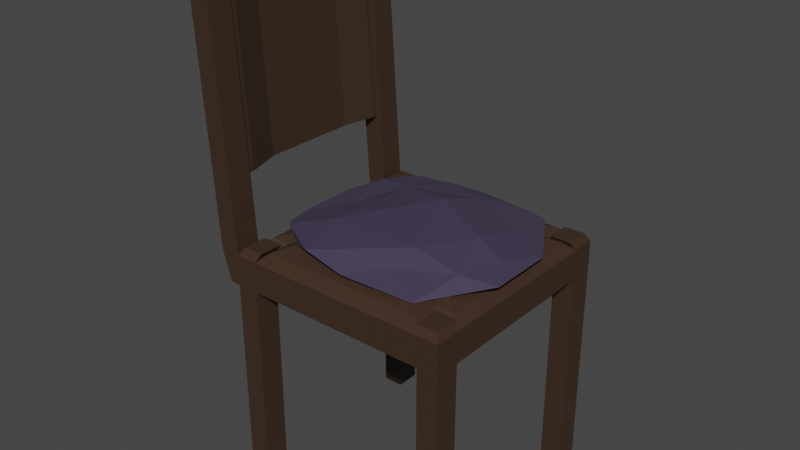 # Source: stuhl.blend  (saved by Blender 2.92.15; exported with 4.5.12 LTS)
import bpy
from mathutils import Matrix  # noqa: F401  (used for matrix-valued properties, if any)

bpy.ops.wm.read_factory_settings(use_empty=True)
scene = bpy.context.scene
scene.name = 'Scene'

# ---- collections
col_collection = bpy.data.collections.new('Collection'); scene.collection.children.link(col_collection)

# ---- materials (node trees are filled in below, after node groups)
mat_material = bpy.data.materials.new('Material')
mat_material.alpha_threshold = 0.0
mat_material.use_transparent_shadow = False
mat_material.line_color = (0.0, 0.0, 0.0, 1.0)
mat_material_001 = bpy.data.materials.new('Material.001')
mat_material_001.use_transparent_shadow = False

# ---- material node trees
mat_material.use_nodes = True; mat_material.node_tree.nodes.clear()
_N = mat_material.node_tree.nodes; _L = mat_material.node_tree.links
n0 = _N.new('ShaderNodeOutputMaterial'); n0.name = 'Material Output'; n0.location = (300, 300)
n1 = _N.new('ShaderNodeBsdfPrincipled'); n1.name = 'Principled BSDF'; n1.location = (10, 300)
n1.distribution = 'GGX'
n1.subsurface_method = 'BURLEY'
n1.inputs[0].default_value = (0.04955, 0.02809, 0.0169, 1.0)
n1.inputs[2].default_value = 0.4
n1.inputs[3].default_value = 1.45
n1.inputs[27].default_value = (0.0, 0.0, 0.0, 1.0)
n1.inputs[28].default_value = 1.0
_L.new(n1.outputs[0], n0.inputs[0])
n0.is_active_output = True
mat_material_001.use_nodes = True; mat_material_001.node_tree.nodes.clear()
_N = mat_material_001.node_tree.nodes; _L = mat_material_001.node_tree.links
n0 = _N.new('ShaderNodeBsdfPrincipled'); n0.name = 'Principled BSDF'; n0.location = (10, 300)
n0.distribution = 'GGX'
n0.subsurface_method = 'BURLEY'
n0.inputs[0].default_value = (0.05691, 0.0446, 0.08353, 1.0)
n0.inputs[3].default_value = 1.45
n0.inputs[27].default_value = (0.0, 0.0, 0.0, 1.0)
n0.inputs[28].default_value = 1.0
n1 = _N.new('ShaderNodeOutputMaterial'); n1.name = 'Material Output'; n1.location = (300, 300)
_L.new(n0.outputs[0], n1.inputs[0])
n1.is_active_output = True

# ---- world
world_world = bpy.data.worlds.new('World'); scene.world = world_world
world_world.use_nodes = True; world_world.node_tree.nodes.clear()
_N = world_world.node_tree.nodes; _L = world_world.node_tree.links
n0 = _N.new('ShaderNodeOutputWorld'); n0.name = 'World Output'; n0.location = (300, 300)
n1 = _N.new('ShaderNodeBackground'); n1.name = 'Background'; n1.location = (10, 300)
n1.inputs[0].default_value = (0.05088, 0.05088, 0.05088, 1.0)
_L.new(n1.outputs[0], n0.inputs[0])
n0.is_active_output = True
world_world.color = (0.05088, 0.05088, 0.05088)
world_world.use_sun_shadow = False
world_world.sun_shadow_jitter_overblur = 0.0

# ---- meshes
me_cube = bpy.data.meshes.new('Cube')
me_cube.from_pydata([(1.0, 1.0, 1.0), (1.0, 1.0, -1.0), (1.0, -1.0, 1.0), (1.0, -1.0, -1.0), (-1.0, 1.0, 1.0), (-1.009, 1.0, -1.0), (-1.0, -1.0, 1.0), (-1.009, -1.0, -1.0), (0.8129, 1.0, -1.0), (-0.8129, 1.0, -1.0), (0.8129, -1.0, 1.0), (-0.8129, -1.0, 1.0), (-0.8129, -1.0, -1.0), (0.8129, -1.0, -1.0), (-0.8129, 1.0, 1.0), (0.8129, 1.0, 1.0), (-1.009, 0.7769, -1.0), (-1.009, -0.7769, -1.0), (1.0, 0.7769, 1.0), (1.0, -0.7769, 1.0), (-1.0, -0.7769, 1.0), (-1.0, 0.7769, 1.0), (1.0, -0.7769, -1.0), (1.0, 0.7769, -1.0), (-0.8129, 0.7769, -1.0), (-0.8129, -0.7769, -1.0), (0.8129, 0.7769, -1.0), (0.8129, -0.7769, -1.0), (0.8129, 0.7769, 1.0), (0.8129, -0.7769, 1.0), (-0.8129, 0.7769, 1.0), (-0.8129, -0.7769, 1.0), (-0.7789, -0.9582, 1.513), (-0.9582, -0.9582, 1.513), (0.9582, -0.7444, 1.513), (0.9582, -0.9582, 1.513), (-0.9582, 0.7444, 1.513), (-0.9582, 0.9582, 1.513), (0.7789, 0.9582, 1.513), (0.9582, 0.9582, 1.513), (0.7789, -0.9582, 1.513), (-0.7789, 0.9582, 1.513), (0.7789, -0.7444, 1.513), (-0.7789, -0.7444, 1.513), (0.9582, 0.7444, 1.513), (-0.9582, -0.7444, 1.513), (0.7789, 0.7444, 1.513), (-0.7789, 0.7444, 1.513), (-1.0, -0.7769, -14.74), (-1.0, -1.0, -14.74), (-0.8129, 1.0, -14.74), (-1.0, 1.0, -14.74), (0.8129, -1.0, -14.74), (1.0, -1.0, -14.74), (1.0, 0.7769, -14.74), (1.0, 1.0, -14.74), (0.8129, 1.0, -14.74), (-0.8129, -1.0, -14.74), (-0.8129, -0.7769, -14.74), (0.8129, -0.7769, -14.74), (-1.0, 0.7769, -14.74), (1.0, -0.7769, -14.74), (-0.8129, 0.7769, -14.74), (0.8129, 0.7769, -14.74), (0.793, -0.9755, 1.154), (-0.793, -0.9755, 1.154), (-0.793, 0.9755, 1.154), (0.793, 0.9755, 1.154), (0.793, -0.7579, 1.154), (-0.793, -0.7579, 1.154), (0.9755, 0.7579, 1.154), (0.9755, -0.7579, 1.154), (-0.9755, -0.7579, 1.154), (-0.9755, 0.7579, 1.154), (0.793, 0.7579, 1.154), (-0.793, 0.7579, 1.154), (0.7325, -0.9011, 1.548), (-0.7325, -0.9011, 1.548), (-0.7325, 0.9011, 1.548), (0.7325, 0.9011, 1.548), (0.7325, -0.7, 1.548), (-0.7325, -0.7, 1.548), (0.9011, 0.7, 1.548), (0.9011, -0.7, 1.548), (-0.9011, -0.7, 1.548), (-0.9011, 0.7, 1.548), (0.7325, 0.7, 1.548), (-0.7325, 0.7, 1.548), (0.6166, -0.7585, 1.909), (-0.6166, -0.7585, 1.909), (-0.6166, 0.7585, 1.909), (0.6166, 0.7585, 1.909), (0.6166, -0.5893, 1.909), (-0.6166, -0.5893, 1.909), (0.7585, 0.5893, 1.909), (0.7585, -0.5893, 1.909), (-0.7585, -0.5893, 1.909), (-0.7585, 0.5893, 1.909), (0.6166, 0.5893, 1.909), (-0.6166, 0.5893, 1.909), (-1.099, -0.7769, -1.0), (-1.099, -1.0, -1.0), (-1.18, -1.0, 1.0), (-1.18, 1.0, 1.0), (-1.099, 1.0, -1.0), (-1.18, 0.7769, 1.0), (-1.099, 0.7769, -1.0), (-1.18, -0.7769, 1.0), (-1.159, 0.7769, 18.96), (-1.159, 1.0, 18.96), (-1.159, -1.0, 18.96), (-1.159, -0.7769, 18.96), (-1.34, 0.7769, 18.96), (-1.34, 1.0, 18.96), (-1.34, -1.0, 18.96), (-1.34, -0.7769, 18.96), (-1.331, -1.0, 18.04), (-1.331, -0.7769, 18.04), (-1.151, -0.7769, 18.04), (-1.151, -1.0, 18.04), (-1.32, -0.7769, 16.81), (-1.14, -1.0, 16.81), (-1.32, -1.0, 16.81), (-1.14, -0.7769, 16.81), (-1.331, 0.7769, 18.01), (-1.331, 1.0, 18.01), (-1.151, 0.7769, 18.01), (-1.151, 1.0, 18.01), (-1.32, 1.0, 16.78), (-1.32, 0.7769, 16.78), (-1.14, 0.7769, 16.78), (-1.14, 1.0, 16.78), (-1.281, 0.7769, 16.78), (-1.286, 0.7769, 18.01), (-1.185, 0.7769, 16.78), (-1.19, 0.7769, 18.01), (-1.28, 0.7491, 16.78), (-1.286, 0.7502, 18.01), (-1.186, 0.7309, 16.78), (-1.191, 0.732, 18.01), (-1.341, 0.4295, 16.78), (-1.346, 0.4295, 18.01), (-1.245, 0.4291, 16.78), (-1.25, 0.4292, 18.01), (-1.342, -0.4415, 16.78), (-1.347, -0.4432, 18.01), (-1.25, -0.4129, 16.78), (-1.256, -0.4146, 18.01), (-1.252, -0.7227, 16.78), (-1.258, -0.7229, 18.01), (-1.156, -0.7194, 16.78), (-1.162, -0.7196, 18.01), (-1.25, -0.7896, 16.78), (-1.256, -0.7899, 18.01), (-1.154, -0.7863, 16.78), (-1.16, -0.7865, 18.01), (-1.086, 0.7769, 5.614), (-1.182, 0.7769, 5.614), (-1.087, 0.7309, 5.614), (-1.182, 0.7491, 5.614), (-1.146, 0.4291, 5.614), (-1.242, 0.4295, 5.614), (-1.152, -0.4129, 5.614), (-1.243, -0.4415, 5.614), (-1.058, -0.7194, 5.614), (-1.154, -0.7227, 5.614), (-1.056, -0.7863, 5.614), (-1.152, -0.7896, 5.614)], [], [(21, 30, 47, 36), (12, 11, 6, 7), (7, 6, 102, 101), (16, 5, 51, 60), (22, 19, 2, 3), (8, 15, 0, 1), (5, 4, 14, 9), (9, 14, 15, 8), (24, 16, 60, 62), (25, 27, 13, 12), (3, 2, 10, 13), (13, 10, 11, 12), (6, 11, 32, 33), (14, 30, 75, 66), (20, 31, 69, 72), (19, 18, 70, 71), (30, 14, 41, 47), (30, 21, 73, 75), (9, 8, 26, 24), (24, 26, 27, 25), (8, 1, 55, 56), (16, 24, 25, 17), (1, 0, 18, 23), (23, 18, 19, 22), (22, 3, 53, 61), (26, 23, 22, 27), (4, 5, 104, 103), (17, 20, 21, 16), (11, 31, 43, 32), (31, 11, 65, 69), (43, 45, 33, 32), (34, 42, 40, 35), (39, 38, 46, 44), (41, 37, 36, 47), (10, 2, 35, 40), (2, 19, 34, 35), (31, 20, 45, 43), (18, 0, 39, 44), (4, 21, 36, 37), (28, 18, 44, 46), (20, 6, 33, 45), (19, 29, 42, 34), (0, 15, 38, 39), (15, 28, 46, 38), (14, 4, 37, 41), (29, 10, 40, 42), (59, 61, 53, 52), (48, 58, 57, 49), (51, 50, 62, 60), (56, 55, 54, 63), (9, 24, 62, 50), (17, 25, 58, 48), (25, 12, 57, 58), (7, 17, 48, 49), (3, 13, 52, 53), (13, 27, 59, 52), (5, 9, 50, 51), (26, 8, 56, 63), (12, 7, 49, 57), (23, 26, 63, 54), (27, 22, 61, 59), (1, 23, 54, 55), (68, 71, 83, 80), (74, 67, 79, 86), (64, 68, 80, 76), (70, 74, 86, 82), (73, 72, 84, 85), (11, 10, 64, 65), (18, 28, 74, 70), (15, 14, 66, 67), (10, 29, 68, 64), (21, 20, 72, 73), (28, 15, 67, 74), (29, 19, 71, 68), (86, 79, 91, 98), (76, 80, 92, 88), (82, 86, 98, 94), (85, 84, 96, 97), (84, 81, 93, 96), (69, 65, 77, 81), (65, 64, 76, 77), (75, 73, 85, 87), (71, 70, 82, 83), (67, 66, 78, 79), (66, 75, 87, 78), (72, 69, 81, 84), (92, 93, 89, 88), (91, 90, 99, 98), (98, 99, 93, 92), (94, 98, 92, 95), (99, 97, 96, 93), (80, 83, 95, 92), (81, 77, 89, 93), (77, 76, 88, 89), (87, 85, 97, 99), (83, 82, 94, 95), (79, 78, 90, 91), (78, 87, 99, 90), (106, 105, 103, 104), (101, 102, 107, 100), (20, 17, 100, 107), (125, 124, 112, 113), (5, 16, 106, 104), (16, 21, 105, 106), (17, 7, 101, 100), (117, 116, 114, 115), (110, 111, 115, 114), (108, 109, 113, 112), (119, 118, 111, 110), (116, 119, 110, 114), (124, 126, 108, 112), (118, 117, 115, 111), (126, 127, 109, 108), (127, 125, 113, 109), (123, 120, 117, 118), (122, 121, 119, 116), (121, 123, 118, 119), (120, 122, 116, 117), (107, 102, 122, 120), (6, 20, 123, 121), (102, 6, 121, 122), (20, 107, 120, 123), (131, 128, 125, 127), (130, 131, 127, 126), (126, 124, 133, 135), (128, 129, 124, 125), (103, 105, 129, 128), (105, 21, 130, 129), (21, 4, 131, 130), (4, 103, 128, 131), (140, 136, 159, 161), (130, 126, 135, 134), (129, 130, 134, 132), (124, 129, 132, 133), (138, 139, 143, 142), (134, 135, 139, 138), (135, 133, 137, 139), (133, 132, 136, 137), (143, 141, 145, 147), (139, 137, 141, 143), (137, 136, 140, 141), (154, 152, 167, 166), (146, 150, 164, 162), (141, 140, 144, 145), (134, 138, 158, 156), (142, 143, 147, 146), (151, 149, 153, 155), (146, 147, 151, 150), (147, 145, 149, 151), (145, 144, 148, 149), (152, 154, 155, 153), (149, 148, 152, 153), (152, 148, 165, 167), (150, 151, 155, 154), (157, 156, 158, 159), (159, 158, 160, 161), (163, 162, 164, 165), (161, 160, 162, 163), (165, 164, 166, 167), (150, 154, 166, 164), (136, 132, 157, 159), (144, 140, 161, 163), (148, 144, 163, 165), (132, 134, 156, 157), (142, 146, 162, 160), (138, 142, 160, 158)])
_uv = me_cube.uv_layers.new(name='UVMap')
_uv.uv.foreach_set('vector', [0.875, 0.5833, 0.7917, 0.5833, 0.7917, 0.5833, 0.875, 0.5833, 0.375, 0.9167, 0.625, 0.9167, 0.625, 1.0, 0.375, 1.0, 0.375, 1.0, 0.625, 1.0, 0.625, 1.0, 0.375, 1.0, 0.375, 0.1667, 0.375, 0.25, 0.375, 0.25, 0.375, 0.1667, 0.375, 0.6667, 0.625, 0.6667, 0.625, 0.75, 0.375, 0.75, 0.375, 0.4167, 0.625, 0.4167, 0.625, 0.5, 0.375, 0.5, 0.375, 0.25, 0.625, 0.25, 0.625, 0.3333, 0.375, 0.3333, 0.375, 0.3333, 0.625, 0.3333, 0.625, 0.4167, 0.375, 0.4167, 0.2083, 0.5833, 0.125, 0.5833, 0.125, 0.5833, 0.2083, 0.5833, 0.2083, 0.6667, 0.2917, 0.6667, 0.2917, 0.75, 0.2083, 0.75, 0.375, 0.75, 0.625, 0.75, 0.625, 0.8333, 0.375, 0.8333, 0.375, 0.8333, 0.625, 0.8333, 0.625, 0.9167, 0.375, 0.9167, 0.625, 1.0, 0.625, 0.9167, 0.625, 0.9167, 0.625, 1.0, 0.7917, 0.5, 0.7917, 0.5833, 0.7917, 0.5833, 0.7917, 0.5, 0.875, 0.6667, 0.7917, 0.6667, 0.7917, 0.6667, 0.875, 0.6667, 0.625, 0.6667, 0.625, 0.5833, 0.625, 0.5833, 0.625, 0.6667, 0.7917, 0.5833, 0.7917, 0.5, 0.7917, 0.5, 0.7917, 0.5833, 0.7917, 0.5833, 0.875, 0.5833, 0.875, 0.5833, 0.7917, 0.5833, 0.2083, 0.5, 0.2917, 0.5, 0.2917, 0.5833, 0.2083, 0.5833, 0.2083, 0.5833, 0.2917, 0.5833, 0.2917, 0.6667, 0.2083, 0.6667, 0.375, 0.4167, 0.375, 0.5, 0.375, 0.5, 0.375, 0.4167, 0.125, 0.5833, 0.2083, 0.5833, 0.2083, 0.6667, 0.125, 0.6667, 0.375, 0.5, 0.625, 0.5, 0.625, 0.5833, 0.375, 0.5833, 0.375, 0.5833, 0.625, 0.5833, 0.625, 0.6667, 0.375, 0.6667, 0.375, 0.6667, 0.375, 0.75, 0.375, 0.75, 0.375, 0.6667, 0.2917, 0.5833, 0.375, 0.5833, 0.375, 0.6667, 0.2917, 0.6667, 0.625, 0.25, 0.375, 0.25, 0.375, 0.25, 0.625, 0.25, 0.375, 0.08333, 0.625, 0.08333, 0.625, 0.1667, 0.375, 0.1667, 0.7917, 0.75, 0.7917, 0.6667, 0.7917, 0.6667, 0.7917, 0.75, 0.7917, 0.6667, 0.7917, 0.75, 0.7917, 0.75, 0.7917, 0.6667, 0.7917, 0.6667, 0.875, 0.6667, 0.875, 0.75, 0.7917, 0.75, 0.625, 0.6667, 0.7083, 0.6667, 0.7083, 0.75, 0.625, 0.75, 0.625, 0.5, 0.7083, 0.5, 0.7083, 0.5833, 0.625, 0.5833, 0.7917, 0.5, 0.875, 0.5, 0.875, 0.5833, 0.7917, 0.5833, 0.625, 0.8333, 0.625, 0.75, 0.625, 0.75, 0.625, 0.8333, 0.625, 0.75, 0.625, 0.6667, 0.625, 0.6667, 0.625, 0.75, 0.7917, 0.6667, 0.875, 0.6667, 0.875, 0.6667, 0.7917, 0.6667, 0.625, 0.5833, 0.625, 0.5, 0.625, 0.5, 0.625, 0.5833, 0.625, 0.25, 0.625, 0.1667, 0.625, 0.1667, 0.625, 0.25, 0.7083, 0.5833, 0.625, 0.5833, 0.625, 0.5833, 0.7083, 0.5833, 0.625, 0.08333, 0.625, 0.0, 0.625, 0.0, 0.625, 0.08333, 0.625, 0.6667, 0.7083, 0.6667, 0.7083, 0.6667, 0.625, 0.6667, 0.625, 0.5, 0.625, 0.4167, 0.625, 0.4167, 0.625, 0.5, 0.7083, 0.5, 0.7083, 0.5833, 0.7083, 0.5833, 0.7083, 0.5, 0.625, 0.3333, 0.625, 0.25, 0.625, 0.25, 0.625, 0.3333, 0.7083, 0.6667, 0.7083, 0.75, 0.7083, 0.75, 0.7083, 0.6667, 0.2917, 0.6667, 0.375, 0.6667, 0.375, 0.75, 0.2917, 0.75, 0.125, 0.6667, 0.2083, 0.6667, 0.2083, 0.75, 0.125, 0.75, 0.125, 0.5, 0.2083, 0.5, 0.2083, 0.5833, 0.125, 0.5833, 0.2917, 0.5, 0.375, 0.5, 0.375, 0.5833, 0.2917, 0.5833, 0.2083, 0.5, 0.2083, 0.5833, 0.2083, 0.5833, 0.2083, 0.5, 0.125, 0.6667, 0.2083, 0.6667, 0.2083, 0.6667, 0.125, 0.6667, 0.2083, 0.6667, 0.2083, 0.75, 0.2083, 0.75, 0.2083, 0.6667, 0.375, 0.0, 0.375, 0.08333, 0.375, 0.08333, 0.375, 0.0, 0.375, 0.75, 0.375, 0.8333, 0.375, 0.8333, 0.375, 0.75, 0.2917, 0.75, 0.2917, 0.6667, 0.2917, 0.6667, 0.2917, 0.75, 0.375, 0.25, 0.375, 0.3333, 0.375, 0.3333, 0.375, 0.25, 0.2917, 0.5833, 0.2917, 0.5, 0.2917, 0.5, 0.2917, 0.5833, 0.375, 0.9167, 0.375, 1.0, 0.375, 1.0, 0.375, 0.9167, 0.375, 0.5833, 0.2917, 0.5833, 0.2917, 0.5833, 0.375, 0.5833, 0.2917, 0.6667, 0.375, 0.6667, 0.375, 0.6667, 0.2917, 0.6667, 0.375, 0.5, 0.375, 0.5833, 0.375, 0.5833, 0.375, 0.5, 0.7083, 0.6667, 0.625, 0.6667, 0.625, 0.6667, 0.7083, 0.6667, 0.7083, 0.5833, 0.7083, 0.5, 0.7083, 0.5, 0.7083, 0.5833, 0.7083, 0.75, 0.7083, 0.6667, 0.7083, 0.6667, 0.7083, 0.75, 0.625, 0.5833, 0.7083, 0.5833, 0.7083, 0.5833, 0.625, 0.5833, 0.625, 0.1667, 0.625, 0.08333, 0.625, 0.08333, 0.625, 0.1667, 0.625, 0.9167, 0.625, 0.8333, 0.625, 0.8333, 0.625, 0.9167, 0.625, 0.5833, 0.7083, 0.5833, 0.7083, 0.5833, 0.625, 0.5833, 0.625, 0.4167, 0.625, 0.3333, 0.625, 0.3333, 0.625, 0.4167, 0.7083, 0.75, 0.7083, 0.6667, 0.7083, 0.6667, 0.7083, 0.75, 0.625, 0.1667, 0.625, 0.08333, 0.625, 0.08333, 0.625, 0.1667, 0.7083, 0.5833, 0.7083, 0.5, 0.7083, 0.5, 0.7083, 0.5833, 0.7083, 0.6667, 0.625, 0.6667, 0.625, 0.6667, 0.7083, 0.6667, 0.7083, 0.5833, 0.7083, 0.5, 0.7083, 0.5, 0.7083, 0.5833, 0.7083, 0.75, 0.7083, 0.6667, 0.7083, 0.6667, 0.7083, 0.75, 0.625, 0.5833, 0.7083, 0.5833, 0.7083, 0.5833, 0.625, 0.5833, 0.625, 0.1667, 0.625, 0.08333, 0.625, 0.08333, 0.625, 0.1667, 0.875, 0.6667, 0.7917, 0.6667, 0.7917, 0.6667, 0.875, 0.6667, 0.7917, 0.6667, 0.7917, 0.75, 0.7917, 0.75, 0.7917, 0.6667, 0.625, 0.9167, 0.625, 0.8333, 0.625, 0.8333, 0.625, 0.9167, 0.7917, 0.5833, 0.875, 0.5833, 0.875, 0.5833, 0.7917, 0.5833, 0.625, 0.6667, 0.625, 0.5833, 0.625, 0.5833, 0.625, 0.6667, 0.625, 0.4167, 0.625, 0.3333, 0.625, 0.3333, 0.625, 0.4167, 0.7917, 0.5, 0.7917, 0.5833, 0.7917, 0.5833, 0.7917, 0.5, 0.875, 0.6667, 0.7917, 0.6667, 0.7917, 0.6667, 0.875, 0.6667, 0.7083, 0.6667, 0.7917, 0.6667, 0.7917, 0.75, 0.7083, 0.75, 0.7083, 0.5, 0.7917, 0.5, 0.7917, 0.5833, 0.7083, 0.5833, 0.7083, 0.5833, 0.7917, 0.5833, 0.7917, 0.6667, 0.7083, 0.6667, 0.625, 0.5833, 0.7083, 0.5833, 0.7083, 0.6667, 0.625, 0.6667, 0.7917, 0.5833, 0.875, 0.5833, 0.875, 0.6667, 0.7917, 0.6667, 0.7083, 0.6667, 0.625, 0.6667, 0.625, 0.6667, 0.7083, 0.6667, 0.7917, 0.6667, 0.7917, 0.75, 0.7917, 0.75, 0.7917, 0.6667, 0.625, 0.9167, 0.625, 0.8333, 0.625, 0.8333, 0.625, 0.9167, 0.7917, 0.5833, 0.875, 0.5833, 0.875, 0.5833, 0.7917, 0.5833, 0.625, 0.6667, 0.625, 0.5833, 0.625, 0.5833, 0.625, 0.6667, 0.625, 0.4167, 0.625, 0.3333, 0.625, 0.3333, 0.625, 0.4167, 0.7917, 0.5, 0.7917, 0.5833, 0.7917, 0.5833, 0.7917, 0.5, 0.375, 0.1667, 0.625, 0.1667, 0.625, 0.25, 0.375, 0.25, 0.375, 0.0, 0.625, 0.0, 0.625, 0.08333, 0.375, 0.08333, 0.625, 0.08333, 0.375, 0.08333, 0.375, 0.08333, 0.625, 0.08333, 0.625, 0.25, 0.625, 0.1667, 0.625, 0.1667, 0.625, 0.25, 0.375, 0.25, 0.375, 0.1667, 0.375, 0.1667, 0.375, 0.25, 0.375, 0.1667, 0.625, 0.1667, 0.625, 0.1667, 0.375, 0.1667, 0.375, 0.08333, 0.375, 0.0, 0.375, 0.0, 0.375, 0.08333, 0.625, 0.08333, 0.625, 0.0, 0.625, 0.0, 0.625, 0.08333, 0.625, 0.0, 0.625, 0.08333, 0.625, 0.08333, 0.625, 0.0, 0.625, 0.1667, 0.625, 0.25, 0.625, 0.25, 0.625, 0.1667, 0.625, 0.0, 0.625, 0.08333, 0.625, 0.08333, 0.625, 0.0, 0.625, 1.0, 0.625, 1.0, 0.625, 1.0, 0.625, 1.0, 0.625, 0.1667, 0.625, 0.1667, 0.625, 0.1667, 0.625, 0.1667, 0.625, 0.08333, 0.625, 0.08333, 0.625, 0.08333, 0.625, 0.08333, 0.625, 0.1667, 0.625, 0.25, 0.625, 0.25, 0.625, 0.1667, 0.625, 0.25, 0.625, 0.25, 0.625, 0.25, 0.625, 0.25, 0.625, 0.08333, 0.625, 0.08333, 0.625, 0.08333, 0.625, 0.08333, 0.625, 1.0, 0.625, 1.0, 0.625, 1.0, 0.625, 1.0, 0.625, 0.0, 0.625, 0.08333, 0.625, 0.08333, 0.625, 0.0, 0.625, 0.08333, 0.625, 0.0, 0.625, 0.0, 0.625, 0.08333, 0.625, 0.08333, 0.625, 0.0, 0.625, 0.0, 0.625, 0.08333, 0.625, 0.0, 0.625, 0.08333, 0.625, 0.08333, 0.625, 0.0, 0.625, 1.0, 0.625, 1.0, 0.625, 1.0, 0.625, 1.0, 0.625, 0.08333, 0.625, 0.08333, 0.625, 0.08333, 0.625, 0.08333, 0.625, 0.25, 0.625, 0.25, 0.625, 0.25, 0.625, 0.25, 0.625, 0.1667, 0.625, 0.25, 0.625, 0.25, 0.625, 0.1667, 0.625, 0.1667, 0.625, 0.1667, 0.625, 0.1667, 0.625, 0.1667, 0.625, 0.25, 0.625, 0.1667, 0.625, 0.1667, 0.625, 0.25, 0.625, 0.25, 0.625, 0.1667, 0.625, 0.1667, 0.625, 0.25, 0.625, 0.1667, 0.625, 0.1667, 0.625, 0.1667, 0.625, 0.1667, 0.625, 0.1667, 0.625, 0.25, 0.625, 0.25, 0.625, 0.1667, 0.625, 0.25, 0.625, 0.25, 0.625, 0.25, 0.625, 0.25, 0.625, 0.1667, 0.625, 0.1667, 0.625, 0.1667, 0.625, 0.1667, 0.625, 0.1667, 0.625, 0.1667, 0.625, 0.1667, 0.625, 0.1667, 0.625, 0.1667, 0.625, 0.1667, 0.625, 0.1667, 0.625, 0.1667, 0.625, 0.1667, 0.625, 0.1667, 0.625, 0.1667, 0.625, 0.1667, 0.625, 0.1667, 0.625, 0.1667, 0.625, 0.1667, 0.625, 0.1667, 0.625, 0.1667, 0.625, 0.1667, 0.625, 0.1667, 0.625, 0.1667, 0.625, 0.1667, 0.625, 0.1667, 0.625, 0.1667, 0.625, 0.1667, 0.625, 0.1667, 0.625, 0.1667, 0.625, 0.1667, 0.625, 0.1667, 0.625, 0.1667, 0.625, 0.1667, 0.625, 0.1667, 0.625, 0.1667, 0.625, 0.1667, 0.625, 0.1667, 0.625, 0.1667, 0.625, 0.1667, 0.625, 0.1667, 0.625, 0.1667, 0.625, 0.1667, 0.625, 0.1667, 0.625, 0.1667, 0.625, 0.1667, 0.625, 0.1667, 0.625, 0.1667, 0.625, 0.1667, 0.625, 0.1667, 0.625, 0.1667, 0.625, 0.1667, 0.625, 0.1667, 0.625, 0.1667, 0.625, 0.1667, 0.625, 0.1667, 0.625, 0.1667, 0.625, 0.1667, 0.625, 0.1667, 0.625, 0.1667, 0.625, 0.1667, 0.625, 0.1667, 0.625, 0.1667, 0.625, 0.1667, 0.625, 0.1667, 0.625, 0.1667, 0.625, 0.1667, 0.625, 0.1667, 0.625, 0.1667, 0.625, 0.1667, 0.625, 0.1667, 0.625, 0.1667, 0.625, 0.1667, 0.625, 0.1667, 0.625, 0.1667, 0.625, 0.1667, 0.625, 0.1667, 0.625, 0.1667, 0.625, 0.1667, 0.625, 0.1667, 0.625, 0.1667, 0.625, 0.1667, 0.625, 0.1667, 0.625, 0.1667, 0.625, 0.1667, 0.625, 0.1667, 0.625, 0.1667, 0.625, 0.1667, 0.625, 0.1667, 0.625, 0.1667, 0.625, 0.1667, 0.625, 0.1667, 0.625, 0.1667, 0.625, 0.1667, 0.625, 0.1667, 0.625, 0.1667, 0.625, 0.1667, 0.625, 0.1667, 0.625, 0.1667, 0.625, 0.1667, 0.625, 0.1667, 0.625, 0.1667, 0.625, 0.1667, 0.625, 0.1667, 0.625, 0.1667, 0.625, 0.1667, 0.625, 0.1667, 0.625, 0.1667, 0.625, 0.1667, 0.625, 0.1667, 0.625, 0.1667, 0.625, 0.1667, 0.625, 0.1667, 0.625, 0.1667, 0.625, 0.1667, 0.625, 0.1667, 0.625, 0.1667, 0.625, 0.1667, 0.625, 0.1667, 0.625, 0.1667, 0.625, 0.1667, 0.625, 0.1667, 0.625, 0.1667, 0.625, 0.1667, 0.625, 0.1667, 0.625, 0.1667, 0.625, 0.1667, 0.625, 0.1667, 0.625, 0.1667, 0.625, 0.1667, 0.625, 0.1667, 0.625, 0.1667, 0.625, 0.1667, 0.625, 0.1667, 0.625, 0.1667, 0.625, 0.1667, 0.625, 0.1667, 0.625, 0.1667, 0.625, 0.1667, 0.625, 0.1667, 0.625, 0.1667, 0.625, 0.1667, 0.625, 0.1667, 0.625, 0.1667])
me_cube.materials.append(mat_material)
me_cube.use_remesh_preserve_volume = False
me_cube.use_remesh_preserve_attributes = False
me_cube.use_mirror_vertex_groups = False
me_cube.update()
me_icosphere = bpy.data.meshes.new('Icosphere')
me_icosphere.from_pydata([(0.0, 0.0, -1.0), (0.7267, -0.5275, -0.4497), (-0.2764, -0.8506, -0.4472), (-0.8944, 0.0, -0.4472), (-0.2764, 0.8506, -0.4472), (0.7236, 0.5257, -0.4472), (0.2461, -0.7379, 0.3921), (-0.8256, -0.6714, 0.4413), (-0.7822, 0.5684, 0.4984), (0.2629, 0.8904, 0.4476), (0.8127, -0.01437, 0.4082), (0.001868, 0.367, 1.52), (-0.1625, -0.5, -0.8507), (0.4253, -0.309, -0.8507), (0.2629, -0.809, -0.5257), (0.8506, 0.0, -0.5257), (0.4253, 0.309, -0.8507), (-0.5257, 0.0, -0.8507), (-0.6882, -0.5, -0.5257), (-0.1625, 0.5, -0.8507), (-0.6882, 0.5, -0.5257), (0.2629, 0.809, -0.5257), (1.002, -0.3205, 0.00435), (0.9975, 0.3251, 0.009345), (0.0, -1.0, 0.0), (0.6238, -0.9259, -0.2648), (-0.9511, -0.309, 0.0), (-0.6006, -0.8263, -0.01688), (-0.6557, 0.9023, 0.2147), (-0.9514, 0.3091, 4.472e-05), (0.628, 0.996, -0.1411), (-0.003293, 1.049, 0.002034), (0.7342, -0.4627, 0.523), (-0.3938, -0.9657, 0.5805), (-0.6978, 0.01447, 0.3591), (-0.2588, 0.9272, 0.464), (0.6074, 0.4887, 0.4028), (0.3102, -0.447, 1.16), (0.5766, 0.06171, 1.093), (-0.4929, -0.4532, 1.047), (-0.456, 0.5081, 0.8796), (0.1134, 0.7099, 0.8397)], [], [(0, 13, 12), (1, 13, 15), (0, 12, 17), (0, 17, 19), (0, 19, 16), (1, 15, 22), (2, 14, 24), (3, 18, 26), (4, 20, 28), (5, 21, 30), (1, 22, 25), (2, 24, 27), (3, 26, 29), (4, 28, 31), (5, 30, 23), (6, 32, 37), (7, 33, 39), (8, 34, 40), (9, 35, 41), (10, 36, 38), (38, 41, 11), (38, 36, 41), (36, 9, 41), (41, 40, 11), (41, 35, 40), (35, 8, 40), (40, 39, 11), (40, 34, 39), (34, 7, 39), (39, 37, 11), (39, 33, 37), (33, 6, 37), (37, 38, 11), (37, 32, 38), (32, 10, 38), (23, 36, 10), (23, 30, 36), (30, 9, 36), (31, 35, 9), (31, 28, 35), (28, 8, 35), (29, 34, 8), (29, 26, 34), (26, 7, 34), (27, 33, 7), (27, 24, 33), (24, 6, 33), (25, 32, 6), (25, 22, 32), (22, 10, 32), (30, 31, 9), (30, 21, 31), (21, 4, 31), (28, 29, 8), (28, 20, 29), (20, 3, 29), (26, 27, 7), (26, 18, 27), (18, 2, 27), (24, 25, 6), (24, 14, 25), (14, 1, 25), (22, 23, 10), (22, 15, 23), (15, 5, 23), (16, 21, 5), (16, 19, 21), (19, 4, 21), (19, 20, 4), (19, 17, 20), (17, 3, 20), (17, 18, 3), (17, 12, 18), (12, 2, 18), (15, 16, 5), (15, 13, 16), (13, 0, 16), (12, 14, 2), (12, 13, 14), (13, 1, 14)])
_uv = me_icosphere.uv_layers.new(name='UVMap')
_uv.uv.foreach_set('vector', [0.8182, 0.0, 0.7727, 0.07873, 0.8636, 0.07873, 0.7273, 0.1575, 0.6818, 0.07873, 0.6364, 0.1575, 0.09091, 0.0, 0.04545, 0.07873, 0.1364, 0.07873, 0.2727, 0.0, 0.2273, 0.07873, 0.3182, 0.07873, 0.4545, 0.0, 0.4091, 0.07873, 0.5, 0.07873, 0.7273, 0.1575, 0.6364, 0.1575, 0.6818, 0.2362, 0.9091, 0.1575, 0.8182, 0.1575, 0.8636, 0.2362, 0.1818, 0.1575, 0.09091, 0.1575, 0.1364, 0.2362, 0.3636, 0.1575, 0.2727, 0.1575, 0.3182, 0.2362, 0.5455, 0.1575, 0.4545, 0.1575, 0.5, 0.2362, 0.7273, 0.1575, 0.6818, 0.2362, 0.7727, 0.2362, 0.9091, 0.1575, 0.8636, 0.2362, 0.9545, 0.2362, 0.1818, 0.1575, 0.1364, 0.2362, 0.2273, 0.2362, 0.3636, 0.1575, 0.3182, 0.2362, 0.4091, 0.2362, 0.5455, 0.1575, 0.5, 0.2362, 0.5909, 0.2362, 0.8182, 0.3149, 0.7273, 0.3149, 0.7727, 0.3937, 1.0, 0.3149, 0.9091, 0.3149, 0.9545, 0.3937, 0.2727, 0.3149, 0.1818, 0.3149, 0.2273, 0.3937, 0.4545, 0.3149, 0.3636, 0.3149, 0.4091, 0.3937, 0.6364, 0.3149, 0.5455, 0.3149, 0.5909, 0.3937, 0.5909, 0.3937, 0.5, 0.3937, 0.5455, 0.4724, 0.5909, 0.3937, 0.5455, 0.3149, 0.5, 0.3937, 0.5455, 0.3149, 0.4545, 0.3149, 0.5, 0.3937, 0.4091, 0.3937, 0.3182, 0.3937, 0.3636, 0.4724, 0.4091, 0.3937, 0.3636, 0.3149, 0.3182, 0.3937, 0.3636, 0.3149, 0.2727, 0.3149, 0.3182, 0.3937, 0.2273, 0.3937, 0.1364, 0.3937, 0.1818, 0.4724, 0.2273, 0.3937, 0.1818, 0.3149, 0.1364, 0.3937, 0.1818, 0.3149, 0.09091, 0.3149, 0.1364, 0.3937, 0.9545, 0.3937, 0.8636, 0.3937, 0.9091, 0.4724, 0.9545, 0.3937, 0.9091, 0.3149, 0.8636, 0.3937, 0.9091, 0.3149, 0.8182, 0.3149, 0.8636, 0.3937, 0.7727, 0.3937, 0.6818, 0.3937, 0.7273, 0.4724, 0.7727, 0.3937, 0.7273, 0.3149, 0.6818, 0.3937, 0.7273, 0.3149, 0.6364, 0.3149, 0.6818, 0.3937, 0.5909, 0.2362, 0.5455, 0.3149, 0.6364, 0.3149, 0.5909, 0.2362, 0.5, 0.2362, 0.5455, 0.3149, 0.5, 0.2362, 0.4545, 0.3149, 0.5455, 0.3149, 0.4091, 0.2362, 0.3636, 0.3149, 0.4545, 0.3149, 0.4091, 0.2362, 0.3182, 0.2362, 0.3636, 0.3149, 0.3182, 0.2362, 0.2727, 0.3149, 0.3636, 0.3149, 0.2273, 0.2362, 0.1818, 0.3149, 0.2727, 0.3149, 0.2273, 0.2362, 0.1364, 0.2362, 0.1818, 0.3149, 0.1364, 0.2362, 0.09091, 0.3149, 0.1818, 0.3149, 0.9545, 0.2362, 0.9091, 0.3149, 1.0, 0.3149, 0.9545, 0.2362, 0.8636, 0.2362, 0.9091, 0.3149, 0.8636, 0.2362, 0.8182, 0.3149, 0.9091, 0.3149, 0.7727, 0.2362, 0.7273, 0.3149, 0.8182, 0.3149, 0.7727, 0.2362, 0.6818, 0.2362, 0.7273, 0.3149, 0.6818, 0.2362, 0.6364, 0.3149, 0.7273, 0.3149, 0.5, 0.2362, 0.4091, 0.2362, 0.4545, 0.3149, 0.5, 0.2362, 0.4545, 0.1575, 0.4091, 0.2362, 0.4545, 0.1575, 0.3636, 0.1575, 0.4091, 0.2362, 0.3182, 0.2362, 0.2273, 0.2362, 0.2727, 0.3149, 0.3182, 0.2362, 0.2727, 0.1575, 0.2273, 0.2362, 0.2727, 0.1575, 0.1818, 0.1575, 0.2273, 0.2362, 0.1364, 0.2362, 0.04545, 0.2362, 0.09091, 0.3149, 0.1364, 0.2362, 0.09091, 0.1575, 0.04545, 0.2362, 0.09091, 0.1575, 0.0, 0.1575, 0.04545, 0.2362, 0.8636, 0.2362, 0.7727, 0.2362, 0.8182, 0.3149, 0.8636, 0.2362, 0.8182, 0.1575, 0.7727, 0.2362, 0.8182, 0.1575, 0.7273, 0.1575, 0.7727, 0.2362, 0.6818, 0.2362, 0.5909, 0.2362, 0.6364, 0.3149, 0.6818, 0.2362, 0.6364, 0.1575, 0.5909, 0.2362, 0.6364, 0.1575, 0.5455, 0.1575, 0.5909, 0.2362, 0.5, 0.07873, 0.4545, 0.1575, 0.5455, 0.1575, 0.5, 0.07873, 0.4091, 0.07873, 0.4545, 0.1575, 0.4091, 0.07873, 0.3636, 0.1575, 0.4545, 0.1575, 0.3182, 0.07873, 0.2727, 0.1575, 0.3636, 0.1575, 0.3182, 0.07873, 0.2273, 0.07873, 0.2727, 0.1575, 0.2273, 0.07873, 0.1818, 0.1575, 0.2727, 0.1575, 0.1364, 0.07873, 0.09091, 0.1575, 0.1818, 0.1575, 0.1364, 0.07873, 0.04545, 0.07873, 0.09091, 0.1575, 0.04545, 0.07873, 0.0, 0.1575, 0.09091, 0.1575, 0.6364, 0.1575, 0.5909, 0.07873, 0.5455, 0.1575, 0.6364, 0.1575, 0.6818, 0.07873, 0.5909, 0.07873, 0.6818, 0.07873, 0.6364, 0.0, 0.5909, 0.07873, 0.8636, 0.07873, 0.8182, 0.1575, 0.9091, 0.1575, 0.8636, 0.07873, 0.7727, 0.07873, 0.8182, 0.1575, 0.7727, 0.07873, 0.7273, 0.1575, 0.8182, 0.1575])
me_icosphere.materials.append(mat_material_001)
me_icosphere.use_remesh_fix_poles = True
me_icosphere.use_remesh_preserve_attributes = False
me_icosphere.use_mirror_vertex_groups = False
me_icosphere.update()

# ---- objects
ob_cube = bpy.data.objects.new('Cube', me_cube)
ob_icosphere = bpy.data.objects.new('Icosphere', me_icosphere)

# ---- transforms, parenting, visibility, modifiers, constraints
ob_cube.location = (0.0, 0.0, 3.019)
ob_cube.scale = (1.0, 1.0, 0.1345)
ob_cube.lock_rotations_4d = False
ob_cube.empty_display_type = 'ARROWS'
ob_cube.lineart.crease_threshold = 0.0
ob_icosphere.location = (0.0, 0.0, 3.293)
ob_icosphere.scale = (1.0, 0.891, 0.117)
ob_icosphere.lineart.crease_threshold = 0.0

# ---- collection membership
col_collection.objects.link(ob_cube)
col_collection.objects.link(ob_icosphere)

# ---- scene / render settings (as saved in the file)
scene.frame_start = 1; scene.frame_end = 250; scene.frame_set(241)
scene.render.engine = 'BLENDER_EEVEE_NEXT'
scene.cycles.use_denoising = False
scene.cycles.samples = 128
scene.cycles.sampling_pattern = 'TABULATED_SOBOL'
scene.cycles.use_adaptive_sampling = False
scene.cycles.use_light_tree = False
scene.view_settings.view_transform = 'Filmic'
bpy.context.view_layer.update()

# ---- added for rendering (the .blend has no active camera and no usable light): camera, sun
cam_auto = bpy.data.cameras.new('AutoCamera')
cam_auto.lens = 50.0
cam_auto.sensor_width = 36.0
cam_auto.clip_end = 1000.0
ob_auto_camera = bpy.data.objects.new('AutoCamera', cam_auto)
scene.collection.objects.link(ob_auto_camera)
ob_auto_camera.location = (4.90027, -6.0875, 7.36117)
ob_auto_camera.rotation_euler = (1.09748, -7.21219e-08, 0.694738)
scene.camera = ob_auto_camera
light_auto_sun = bpy.data.lights.new('AutoSun', 'SUN')
light_auto_sun.energy = 3.0
light_auto_sun.angle = 0.0523599
ob_auto_sun = bpy.data.objects.new('AutoSun', light_auto_sun)
scene.collection.objects.link(ob_auto_sun)
ob_auto_sun.rotation_euler = (0.872665, 0.174533, 0.523599)
bpy.context.view_layer.update()
